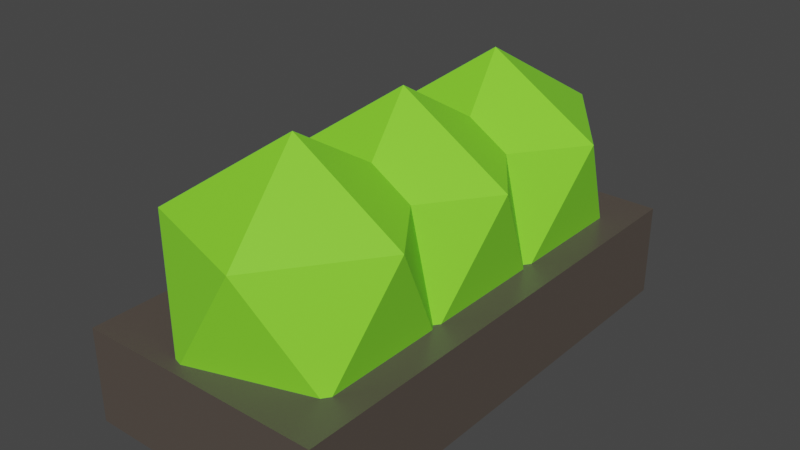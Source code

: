 # Source: bush.blend  (saved by Blender 3.2.14; exported with 4.5.12 LTS)
import bpy
from mathutils import Matrix  # noqa: F401  (used for matrix-valued properties, if any)

bpy.ops.wm.read_factory_settings(use_empty=True)
scene = bpy.context.scene
scene.name = 'Scene'

# ---- collections
col_collection = bpy.data.collections.new('Collection'); scene.collection.children.link(col_collection)

# ---- materials (node trees are filled in below, after node groups)
mat_material = bpy.data.materials.new('Material')
mat_material.alpha_threshold = 0.0
mat_material.use_transparent_shadow = False
mat_material.line_color = (0.0, 0.0, 0.0, 1.0)
mat_material_001 = bpy.data.materials.new('Material.001')
mat_material_001.use_transparent_shadow = False

# ---- material node trees
mat_material.use_nodes = True; mat_material.node_tree.nodes.clear()
_N = mat_material.node_tree.nodes; _L = mat_material.node_tree.links
n0 = _N.new('ShaderNodeOutputMaterial'); n0.name = 'Material Output'; n0.location = (300, 300)
n1 = _N.new('ShaderNodeBsdfPrincipled'); n1.name = 'Principled BSDF'; n1.location = (10, 300)
n1.distribution = 'GGX'
n1.subsurface_method = 'RANDOM_WALK_SKIN'
n1.inputs[0].default_value = (0.09084, 0.07329, 0.06088, 1.0)
n1.inputs[2].default_value = 0.4
n1.inputs[3].default_value = 1.45
n1.inputs[27].default_value = (0.0, 0.0, 0.0, 1.0)
n1.inputs[28].default_value = 1.0
_L.new(n1.outputs[0], n0.inputs[0])
n0.is_active_output = True
mat_material_001.use_nodes = True; mat_material_001.node_tree.nodes.clear()
_N = mat_material_001.node_tree.nodes; _L = mat_material_001.node_tree.links
n0 = _N.new('ShaderNodeBsdfPrincipled'); n0.name = 'Principled BSDF'; n0.location = (10, 300)
n0.distribution = 'GGX'
n0.subsurface_method = 'RANDOM_WALK_SKIN'
n0.inputs[0].default_value = (0.2394, 0.8, 0.03095, 1.0)
n0.inputs[3].default_value = 1.45
n0.inputs[27].default_value = (0.0, 0.0, 0.0, 1.0)
n0.inputs[28].default_value = 1.0
n1 = _N.new('ShaderNodeOutputMaterial'); n1.name = 'Material Output'; n1.location = (300, 300)
_L.new(n0.outputs[0], n1.inputs[0])
n1.is_active_output = True

# ---- world
world_world = bpy.data.worlds.new('World'); scene.world = world_world
world_world.use_nodes = True; world_world.node_tree.nodes.clear()
_N = world_world.node_tree.nodes; _L = world_world.node_tree.links
n0 = _N.new('ShaderNodeOutputWorld'); n0.name = 'World Output'; n0.location = (300, 300)
n1 = _N.new('ShaderNodeBackground'); n1.name = 'Background'; n1.location = (10, 300)
n1.inputs[0].default_value = (0.05088, 0.05088, 0.05088, 1.0)
_L.new(n1.outputs[0], n0.inputs[0])
n0.is_active_output = True
world_world.color = (0.05088, 0.05088, 0.05088)
world_world.use_sun_shadow = False
world_world.sun_shadow_jitter_overblur = 0.0

# ---- meshes
me_cube = bpy.data.meshes.new('Cube')
me_cube.from_pydata([(1.0, 1.0, 1.0), (1.0, 1.0, -1.0), (1.0, -1.0, 1.0), (1.0, -1.0, -1.0), (-1.0, 1.0, 1.0), (-1.0, 1.0, -1.0), (-1.0, -1.0, 1.0), (-1.0, -1.0, -1.0)], [], [(0, 4, 6, 2), (3, 2, 6, 7), (7, 6, 4, 5), (5, 1, 3, 7), (1, 0, 2, 3), (5, 4, 0, 1)])
_uv = me_cube.uv_layers.new(name='UVMap')
_uv.uv.foreach_set('vector', [0.8904, 0.399, 0.9007, 0.399, 0.9007, 0.405, 0.8904, 0.405, 0.8802, 0.405, 0.8904, 0.405, 0.8904, 0.411, 0.8802, 0.411, 0.8802, 0.387, 0.8904, 0.387, 0.8904, 0.393, 0.8802, 0.393, 0.87, 0.399, 0.8802, 0.399, 0.8802, 0.405, 0.87, 0.405, 0.8802, 0.399, 0.8904, 0.399, 0.8904, 0.405, 0.8802, 0.405, 0.8802, 0.393, 0.8904, 0.393, 0.8904, 0.399, 0.8802, 0.399])
me_cube.materials.append(mat_material)
me_cube.use_mirror_vertex_groups = False
me_cube.update()
me_icokugel = bpy.data.meshes.new('Icokugel')
me_icokugel.from_pydata([(0.0, 0.0, -1.0), (0.7236, -0.5257, -0.4472), (-0.2764, -0.8506, -0.4472), (-0.8944, 0.0, -0.4472), (-0.2764, 0.8506, -0.4472), (0.7236, 0.5257, -0.4472), (0.2764, -0.8506, 0.4472), (-0.7236, -0.5257, 0.4472), (-0.7236, 0.5257, 0.4472), (0.2764, 0.8506, 0.4472), (0.8944, 0.0, 0.4472), (0.0, 0.0, 1.0)], [], [(0, 1, 2), (1, 0, 5), (0, 2, 3), (0, 3, 4), (0, 4, 5), (1, 5, 10), (2, 1, 6), (3, 2, 7), (4, 3, 8), (5, 4, 9), (1, 10, 6), (2, 6, 7), (3, 7, 8), (4, 8, 9), (5, 9, 10), (6, 10, 11), (7, 6, 11), (8, 7, 11), (9, 8, 11), (10, 9, 11)])
_uv = me_icokugel.uv_layers.new(name='UV-Map')
_uv.uv.foreach_set('vector', [0.3491, 0.3573, 0.352, 0.3633, 0.3463, 0.3633, 0.352, 0.3633, 0.3548, 0.3573, 0.3576, 0.3633, 0.3717, 0.3573, 0.3746, 0.3633, 0.3689, 0.3633, 0.3661, 0.3573, 0.3689, 0.3633, 0.3633, 0.3633, 0.3604, 0.3573, 0.3633, 0.3633, 0.3576, 0.3633, 0.352, 0.3633, 0.3576, 0.3633, 0.3548, 0.3692, 0.3463, 0.3633, 0.352, 0.3633, 0.3491, 0.3692, 0.3689, 0.3633, 0.3746, 0.3633, 0.3717, 0.3692, 0.3633, 0.3633, 0.3689, 0.3633, 0.3661, 0.3692, 0.3576, 0.3633, 0.3633, 0.3633, 0.3604, 0.3692, 0.352, 0.3633, 0.3548, 0.3692, 0.3491, 0.3692, 0.3463, 0.3633, 0.3491, 0.3692, 0.3435, 0.3692, 0.3689, 0.3633, 0.3717, 0.3692, 0.3661, 0.3692, 0.3633, 0.3633, 0.3661, 0.3692, 0.3604, 0.3692, 0.3576, 0.3633, 0.3604, 0.3692, 0.3548, 0.3692, 0.3491, 0.3692, 0.3548, 0.3692, 0.352, 0.3752, 0.3435, 0.3692, 0.3491, 0.3692, 0.3463, 0.3752, 0.3661, 0.3692, 0.3717, 0.3692, 0.3689, 0.3752, 0.3604, 0.3692, 0.3661, 0.3692, 0.3633, 0.3752, 0.3548, 0.3692, 0.3604, 0.3692, 0.3576, 0.3752])
me_icokugel.materials.append(mat_material_001)
me_icokugel.update()
me_icokugel_001 = bpy.data.meshes.new('Icokugel.001')
me_icokugel_001.from_pydata([(0.0, 0.0, -1.0), (0.7236, -0.5257, -0.4472), (-0.2764, -0.8506, -0.4472), (-0.8944, 0.0, -0.4472), (-0.2764, 0.8506, -0.4472), (0.7236, 0.5257, -0.4472), (0.2764, -0.8506, 0.4472), (-0.7236, -0.5257, 0.4472), (-0.7236, 0.5257, 0.4472), (0.2764, 0.8506, 0.4472), (0.8944, 0.0, 0.4472), (0.0, 0.0, 1.0)], [], [(0, 1, 2), (1, 0, 5), (0, 2, 3), (0, 3, 4), (0, 4, 5), (1, 5, 10), (2, 1, 6), (3, 2, 7), (4, 3, 8), (5, 4, 9), (1, 10, 6), (2, 6, 7), (3, 7, 8), (4, 8, 9), (5, 9, 10), (6, 10, 11), (7, 6, 11), (8, 7, 11), (9, 8, 11), (10, 9, 11)])
_uv = me_icokugel_001.uv_layers.new(name='UV-Map')
_uv.uv.foreach_set('vector', [0.3644, 0.3731, 0.3626, 0.3682, 0.3661, 0.3682, 0.3626, 0.3682, 0.3609, 0.3731, 0.3591, 0.3682, 0.3504, 0.3731, 0.3486, 0.3682, 0.3521, 0.3682, 0.3539, 0.3731, 0.3521, 0.3682, 0.3556, 0.3682, 0.3574, 0.3731, 0.3556, 0.3682, 0.3591, 0.3682, 0.3626, 0.3682, 0.3591, 0.3682, 0.3609, 0.3632, 0.3661, 0.3682, 0.3626, 0.3682, 0.3644, 0.3632, 0.3521, 0.3682, 0.3486, 0.3682, 0.3504, 0.3632, 0.3556, 0.3682, 0.3521, 0.3682, 0.3539, 0.3632, 0.3591, 0.3682, 0.3556, 0.3682, 0.3574, 0.3632, 0.3626, 0.3682, 0.3609, 0.3632, 0.3644, 0.3632, 0.3661, 0.3682, 0.3644, 0.3632, 0.3679, 0.3632, 0.3521, 0.3682, 0.3504, 0.3632, 0.3539, 0.3632, 0.3556, 0.3682, 0.3539, 0.3632, 0.3574, 0.3632, 0.3591, 0.3682, 0.3574, 0.3632, 0.3609, 0.3632, 0.3644, 0.3632, 0.3609, 0.3632, 0.3626, 0.3583, 0.3679, 0.3632, 0.3644, 0.3632, 0.3661, 0.3583, 0.3539, 0.3632, 0.3504, 0.3632, 0.3521, 0.3583, 0.3574, 0.3632, 0.3539, 0.3632, 0.3556, 0.3583, 0.3609, 0.3632, 0.3574, 0.3632, 0.3591, 0.3583])
me_icokugel_001.materials.append(mat_material_001)
me_icokugel_001.update()
me_icokugel_002 = bpy.data.meshes.new('Icokugel.002')
me_icokugel_002.from_pydata([(0.0, 0.0, -1.0), (0.7236, -0.5257, -0.4472), (-0.2764, -0.8506, -0.4472), (-0.8944, 0.0, -0.4472), (-0.2764, 0.8506, -0.4472), (0.7236, 0.5257, -0.4472), (0.2764, -0.8506, 0.4472), (-0.7236, -0.5257, 0.4472), (-0.7236, 0.5257, 0.4472), (0.2764, 0.8506, 0.4472), (0.8944, 0.0, 0.4472), (0.0, 0.0, 1.0)], [], [(0, 1, 2), (1, 0, 5), (0, 2, 3), (0, 3, 4), (0, 4, 5), (1, 5, 10), (2, 1, 6), (3, 2, 7), (4, 3, 8), (5, 4, 9), (1, 10, 6), (2, 6, 7), (3, 7, 8), (4, 8, 9), (5, 9, 10), (6, 10, 11), (7, 6, 11), (8, 7, 11), (9, 8, 11), (10, 9, 11)])
_uv = me_icokugel_002.uv_layers.new(name='UV-Map')
_uv.uv.foreach_set('vector', [0.3506, 0.3567, 0.3533, 0.3628, 0.348, 0.3628, 0.3533, 0.3628, 0.356, 0.3567, 0.3587, 0.3628, 0.372, 0.3567, 0.3747, 0.3628, 0.3694, 0.3628, 0.3667, 0.3567, 0.3694, 0.3628, 0.364, 0.3628, 0.3613, 0.3567, 0.364, 0.3628, 0.3587, 0.3628, 0.3533, 0.3628, 0.3587, 0.3628, 0.356, 0.3689, 0.348, 0.3628, 0.3533, 0.3628, 0.3506, 0.3689, 0.3694, 0.3628, 0.3747, 0.3628, 0.372, 0.3689, 0.364, 0.3628, 0.3694, 0.3628, 0.3667, 0.3689, 0.3587, 0.3628, 0.364, 0.3628, 0.3613, 0.3689, 0.3533, 0.3628, 0.356, 0.3689, 0.3506, 0.3689, 0.348, 0.3628, 0.3506, 0.3689, 0.3453, 0.3689, 0.3694, 0.3628, 0.372, 0.3689, 0.3667, 0.3689, 0.364, 0.3628, 0.3667, 0.3689, 0.3613, 0.3689, 0.3587, 0.3628, 0.3613, 0.3689, 0.356, 0.3689, 0.3506, 0.3689, 0.356, 0.3689, 0.3533, 0.3749, 0.3453, 0.3689, 0.3506, 0.3689, 0.348, 0.3749, 0.3667, 0.3689, 0.372, 0.3689, 0.3694, 0.3749, 0.3613, 0.3689, 0.3667, 0.3689, 0.364, 0.3749, 0.356, 0.3689, 0.3613, 0.3689, 0.3587, 0.3749])
me_icokugel_002.materials.append(mat_material_001)
me_icokugel_002.update()

# ---- objects
ob_cube = bpy.data.objects.new('Cube', me_cube)
ob_icokugel = bpy.data.objects.new('Icokugel', me_icokugel)
ob_icokugel_001 = bpy.data.objects.new('Icokugel.001', me_icokugel_001)
ob_icokugel_002 = bpy.data.objects.new('Icokugel.002', me_icokugel_002)

# ---- transforms, parenting, visibility, modifiers, constraints
ob_cube.location = (0.0, 0.0, 0.2)
ob_cube.scale = (1.0, 2.0, 0.3816)
ob_cube.lock_rotations_4d = False
ob_cube.empty_display_type = 'ARROWS'
ob_cube.lineart.crease_threshold = 0.0
ob_icokugel.location = (0.02041, 1.091, 0.9648)
ob_icokugel_001.location = (0.02041, 0.01103, 0.9648)
ob_icokugel_002.location = (0.02041, -1.058, 0.9648)

# ---- collection membership
col_collection.objects.link(ob_cube)
col_collection.objects.link(ob_icokugel)
col_collection.objects.link(ob_icokugel_001)
col_collection.objects.link(ob_icokugel_002)

# ---- scene / render settings (as saved in the file)
scene.frame_start = 1; scene.frame_end = 250; scene.frame_set(1)
scene.render.engine = 'BLENDER_EEVEE_NEXT'
scene.cycles.sampling_pattern = 'TABULATED_SOBOL'
scene.cycles.use_light_tree = False
scene.view_settings.view_transform = 'Filmic'
bpy.context.view_layer.update()

# ---- added for rendering (the .blend has no active camera and no usable light): camera, sun
cam_auto = bpy.data.cameras.new('AutoCamera')
cam_auto.lens = 50.0
cam_auto.sensor_width = 36.0
cam_auto.clip_end = 1000.0
ob_auto_camera = bpy.data.objects.new('AutoCamera', cam_auto)
scene.collection.objects.link(ob_auto_camera)
ob_auto_camera.location = (4.58961, -5.50753, 4.56326)
ob_auto_camera.rotation_euler = (1.09748, -7.21219e-08, 0.694738)
scene.camera = ob_auto_camera
light_auto_sun = bpy.data.lights.new('AutoSun', 'SUN')
light_auto_sun.energy = 3.0
light_auto_sun.angle = 0.0523599
ob_auto_sun = bpy.data.objects.new('AutoSun', light_auto_sun)
scene.collection.objects.link(ob_auto_sun)
ob_auto_sun.rotation_euler = (0.872665, 0.174533, 0.523599)
bpy.context.view_layer.update()
